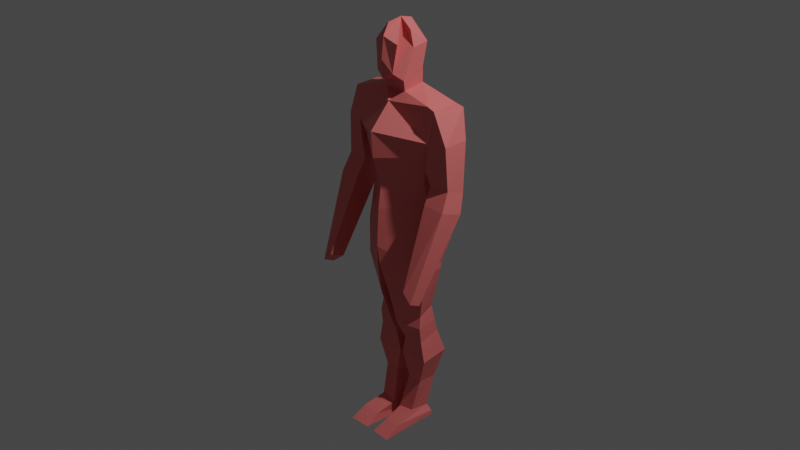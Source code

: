 # Source: Hiker.blend  (saved by Blender 3.4.6; exported with 4.5.12 LTS)
import bpy
from mathutils import Matrix  # noqa: F401  (used for matrix-valued properties, if any)

bpy.ops.wm.read_factory_settings(use_empty=True)
scene = bpy.context.scene
scene.name = 'Scene'

# ---- collections
col_collection = bpy.data.collections.new('Collection'); scene.collection.children.link(col_collection)

# ---- materials (node trees are filled in below, after node groups)
mat_material = bpy.data.materials.new('Material')
mat_material.alpha_threshold = 0.0
mat_material.use_transparent_shadow = False
mat_material.roughness = 0.5
mat_material.line_color = (0.0, 0.0, 0.0, 1.0)

# ---- material node trees
mat_material.use_nodes = True; mat_material.node_tree.nodes.clear()
_N = mat_material.node_tree.nodes; _L = mat_material.node_tree.links
n0 = _N.new('ShaderNodeOutputMaterial'); n0.name = 'Material Output'; n0.location = (300, 300)
n1 = _N.new('ShaderNodeBsdfPrincipled'); n1.name = 'Principled BSDF'; n1.location = (10, 300)
n1.distribution = 'GGX'
n1.subsurface_method = 'RANDOM_WALK_SKIN'
n1.inputs[0].default_value = (0.8, 0.1693, 0.1626, 1.0)
n1.inputs[3].default_value = 1.45
n1.inputs[27].default_value = (0.0, 0.0, 0.0, 1.0)
n1.inputs[28].default_value = 1.0
_L.new(n1.outputs[0], n0.inputs[0])
n0.is_active_output = True

# ---- world
world_world = bpy.data.worlds.new('World'); scene.world = world_world
world_world.use_nodes = True; world_world.node_tree.nodes.clear()
_N = world_world.node_tree.nodes; _L = world_world.node_tree.links
n0 = _N.new('ShaderNodeOutputWorld'); n0.name = 'World Output'; n0.location = (300, 300)
n1 = _N.new('ShaderNodeBackground'); n1.name = 'Background'; n1.location = (10, 300)
n1.inputs[0].default_value = (0.05088, 0.05088, 0.05088, 1.0)
_L.new(n1.outputs[0], n0.inputs[0])
n0.is_active_output = True
world_world.color = (0.05088, 0.05088, 0.05088)
world_world.use_sun_shadow = False
world_world.sun_shadow_jitter_overblur = 0.0

# ---- cameras
cam_camera = bpy.data.cameras.new('Camera')
cam_camera.clip_end = 100.0
cam_camera.ortho_scale = 7.314

# ---- lights
light_light = bpy.data.lights.new('Light', 'POINT')
light_light.transmission_factor = 0.0
light_light.energy = 1000.0
light_light.shadow_soft_size = 0.1
light_light.shadow_maximum_resolution = 0.006
light_light.use_absolute_resolution = True

# ---- meshes
me_cube = bpy.data.meshes.new('Cube')
me_cube.from_pydata([(0.5015, 0.2688, 1.311), (0.4618, 0.2758, -0.1482), (0.452, -0.06304, 1.341), (0.4701, 0.02199, -0.1401), (0.0, 0.3182, 0.04338), (0.0, -0.1365, 1.3), (0.0, 0.3594, 1.2), (0.437, 0.2787, 0.8176), (0.3487, 0.1203, 0.5814), (0.3824, 0.07256, 0.2809), (0.4391, -0.03733, 0.8143), (0.3528, -0.005515, 0.5327), (0.3886, 0.02149, 0.283), (0.0, 0.3452, 0.8084), (0.0, 0.2061, 0.5223), (0.0, 0.1611, 0.2394), (0.0, -0.3499, 0.7679), (0.0, -0.2456, 0.4703), (0.0, -0.2822, 0.2041), (0.4693, 0.3026, 0.9947), (0.4703, -0.0917, 0.9828), (0.0, 0.3523, 1.004), (0.0, -0.3682, 1.048), (0.0, 0.3462, -0.1859), (0.0, 0.3462, -0.1859), (0.0, 0.3462, -0.1859), (0.06367, -0.2031, -0.7498), (0.2805, 0.03459, -1.06), (0.2722, 0.2072, -0.9815), (0.03407, 0.2062, -0.8498), (0.3981, 0.2091, -0.4785), (0.004853, 0.217, -0.4392), (0.01355, -0.2817, -0.4308), (0.4064, -0.03774, -0.5051), (0.06367, -0.2031, -0.7498), (0.2805, 0.03459, -1.06), (0.2722, 0.2072, -0.9815), (0.03407, 0.2062, -0.8498), (0.339, 0.3531, -1.558), (0.02248, 0.3546, -1.586), (0.01952, 0.03554, -1.595), (0.344, 0.03678, -1.595), (0.2771, -0.4458, -2.383), (0.2877, 0.221, -2.362), (0.02571, 0.2396, -2.405), (0.04925, -0.427, -2.392), (0.09136, 0.0647, -1.884), (0.2558, 0.06594, -1.888), (0.2508, 0.2812, -1.9), (0.06782, 0.2803, -1.925), (0.04713, -0.03425, -2.255), (0.2249, -0.02547, -2.225), (0.23, 0.2007, -2.254), (0.02693, 0.1848, -2.256), (0.03941, 0.2792, -1.38), (0.2966, 0.03402, -1.363), (0.29, 0.2802, -1.304), (0.06598, 0.02643, -1.378), (0.09298, 0.3052, -0.221), (0.4104, -0.03307, -0.4241), (0.402, 0.2097, -0.4147), (0.0, -0.3024, -0.209), (0.0103, 0.2427, -1.204), (0.2958, 0.01427, -1.187), (0.2883, 0.2437, -1.164), (0.03838, -0.07161, -1.176), (0.5977, 0.2688, 1.295), (0.5361, -0.06304, 1.313), (0.4693, 0.3226, 1.011), (0.4703, -0.0917, 0.9828), (0.6489, -0.3393, -0.6085), (0.6489, -0.4664, -0.5484), (0.5432, -0.2885, -0.5219), (0.5442, -0.4615, -0.4523), (0.6734, 0.2325, 0.9905), (0.4501, 0.25, 0.7129), (0.4512, -0.0802, 0.6969), (0.6734, -0.04048, 0.9804), (0.7213, 0.1343, 0.2552), (0.4857, -0.1245, 0.3556), (0.4846, 0.1335, 0.2594), (0.7213, -0.1187, 0.3452), (0.4674, 0.1918, 0.4861), (0.6973, -0.0235, 0.5346), (0.6973, 0.1874, 0.4626), (0.4684, -0.03024, 0.5222), (0.0709, -0.2557, -2.31), (0.2619, -0.2592, -2.289), (0.2823, 0.2166, -2.318), (0.02625, 0.2156, -2.34), (0.1274, 0.1895, 1.445), (0.1233, -0.04066, 1.403), (0.0, 0.2801, 1.392), (0.0, -0.009829, 1.35), (0.1518, 0.1658, 1.615), (0.1508, -0.08267, 1.52), (0.0, 0.1839, 1.564), (0.0, -0.07537, 1.499), (0.1565, -0.002932, 2.005), (0.0, 0.1597, 2.061), (0.0, 0.02473, 2.094), (0.1508, -0.08267, 1.52), (0.0, -0.1341, 2.068), (0.1508, -0.08267, 1.52), (0.1445, -0.1595, 1.885), (0.0, -0.1999, 1.948), (0.0, 0.2809, 1.832), (0.1889, 0.1844, 1.865), (0.1977, -0.001026, 1.839), (0.1032, -0.1816, 1.6), (0.0, -0.2143, 1.542), (0.0, -0.2241, 1.727), (0.1006, 0.1262, 1.986)], [(23, 4), (24, 23), (24, 25)], [(0, 2, 67, 66), (21, 6, 0, 19), (20, 2, 5, 22), (5, 2, 91, 93), (12, 11, 17, 18), (11, 10, 16, 17), (4, 15, 9, 1), (15, 14, 8, 9), (14, 13, 7, 8), (1, 9, 12, 3), (9, 8, 11, 12), (8, 7, 10, 11), (10, 20, 22, 16), (13, 21, 19, 7), (7, 19, 20, 10), (31, 30, 28, 29), (29, 28, 36, 37), (33, 32, 26, 27), (32, 31, 29, 26), (30, 33, 27, 28), (60, 59, 33, 30), (61, 58, 31, 32), (59, 61, 32, 33), (58, 60, 30, 31), (27, 26, 34, 35), (26, 29, 37, 34), (28, 27, 35, 36), (56, 55, 41, 38), (57, 54, 39, 40), (55, 57, 40, 41), (54, 56, 38, 39), (43, 42, 45, 44), (88, 87, 42, 43), (87, 86, 45, 42), (89, 88, 43, 44), (86, 89, 44, 45), (40, 39, 49, 46), (39, 38, 48, 49), (41, 40, 46, 47), (38, 41, 47, 48), (46, 49, 53, 50), (49, 48, 52, 53), (47, 46, 50, 51), (48, 47, 51, 52), (62, 64, 56, 54), (63, 65, 57, 55), (65, 62, 54, 57), (64, 63, 55, 56), (1, 3, 59, 60), (4, 1, 60, 58, 25), (25, 58, 61), (3, 12, 18, 61, 59), (36, 35, 63, 64), (34, 37, 62, 65), (35, 34, 65, 63), (37, 36, 64, 62), (80, 78, 70, 72), (2, 20, 69, 67), (20, 19, 68, 69), (19, 0, 66, 68), (72, 70, 71, 73), (81, 79, 73, 71), (78, 81, 71, 70), (79, 80, 72, 73), (69, 68, 75, 76), (66, 67, 77, 74), (67, 69, 76, 77), (68, 66, 74, 75), (85, 82, 80, 79), (84, 83, 81, 78), (83, 85, 79, 81), (82, 84, 78, 80), (75, 74, 84, 82), (77, 76, 85, 83), (74, 77, 83, 84), (76, 75, 82, 85), (50, 53, 89, 86), (53, 52, 88, 89), (51, 50, 86, 87), (52, 51, 87, 88), (90, 92, 96, 94), (2, 0, 90, 91), (0, 6, 92, 90), (93, 91, 95, 97), (91, 90, 94, 95), (108, 107, 106, 99, 100, 98), (110, 109, 104, 105, 111), (103, 109, 110, 97, 95, 101), (109, 103, 101, 95, 108, 98, 100, 102, 105, 104), (95, 94, 107, 108), (94, 96, 106, 107)])
_uv = me_cube.uv_layers.new(name='UVMap')
_uv.uv.foreach_set('vector', [0.625, 0.5, 0.625, 0.75, 0.625, 0.75, 0.625, 0.5, 0.5938, 0.375, 0.625, 0.375, 0.625, 0.5, 0.5938, 0.5, 0.5938, 0.75, 0.625, 0.75, 0.625, 0.875, 0.5938, 0.875, 0.625, 0.875, 0.625, 0.75, 0.625, 0.75, 0.625, 0.875, 0.4375, 0.75, 0.5, 0.75, 0.5, 0.875, 0.4375, 0.875, 0.5, 0.75, 0.5625, 0.75, 0.5625, 0.875, 0.5, 0.875, 0.375, 0.375, 0.4375, 0.375, 0.4375, 0.5, 0.375, 0.5, 0.4375, 0.375, 0.5, 0.375, 0.5, 0.5, 0.4375, 0.5, 0.5, 0.375, 0.5625, 0.375, 0.5625, 0.5, 0.5, 0.5, 0.375, 0.5, 0.4375, 0.5, 0.4375, 0.75, 0.375, 0.75, 0.4375, 0.5, 0.5, 0.5, 0.5, 0.75, 0.4375, 0.75, 0.5, 0.5, 0.5625, 0.5, 0.5625, 0.75, 0.5, 0.75, 0.5625, 0.75, 0.5938, 0.75, 0.5938, 0.875, 0.5625, 0.875, 0.5625, 0.375, 0.5938, 0.375, 0.5938, 0.5, 0.5625, 0.5, 0.5625, 0.5, 0.5938, 0.5, 0.5938, 0.75, 0.5625, 0.75, 0.375, 0.375, 0.375, 0.5, 0.375, 0.5, 0.375, 0.375, 0.375, 0.375, 0.375, 0.5, 0.375, 0.5, 0.375, 0.375, 0.375, 0.75, 0.375, 0.875, 0.375, 0.875, 0.375, 0.75, 0.0, 0.0, 0.0, 0.0, 0.0, 0.0, 0.0, 0.0, 0.375, 0.5, 0.375, 0.75, 0.375, 0.75, 0.375, 0.5, 0.375, 0.5, 0.375, 0.75, 0.375, 0.75, 0.375, 0.5, 0.0, 0.0, 0.0, 0.0, 0.0, 0.0, 0.0, 0.0, 0.375, 0.75, 0.375, 0.875, 0.375, 0.875, 0.375, 0.75, 0.375, 0.375, 0.375, 0.5, 0.375, 0.5, 0.375, 0.375, 0.375, 0.75, 0.375, 0.875, 0.375, 0.875, 0.375, 0.75, 0.0, 0.0, 0.0, 0.0, 0.0, 0.0, 0.0, 0.0, 0.375, 0.5, 0.375, 0.75, 0.375, 0.75, 0.375, 0.5, 0.375, 0.5, 0.375, 0.75, 0.375, 0.75, 0.375, 0.5, 0.0, 0.0, 0.0, 0.0, 0.0, 0.0, 0.0, 0.0, 0.375, 0.75, 0.375, 0.875, 0.375, 0.875, 0.375, 0.75, 0.375, 0.375, 0.375, 0.5, 0.375, 0.5, 0.375, 0.375, 0.0, 0.0, 0.0, 0.0, 0.0, 0.0, 0.0, 0.0, 0.375, 0.5, 0.375, 0.75, 0.375, 0.75, 0.375, 0.5, 0.375, 0.75, 0.375, 0.875, 0.375, 0.875, 0.375, 0.75, 0.375, 0.375, 0.375, 0.5, 0.375, 0.5, 0.375, 0.375, 0.0, 0.0, 0.0, 0.0, 0.0, 0.0, 0.0, 0.0, 0.0, 0.0, 0.0, 0.0, 0.0, 0.0, 0.0, 0.0, 0.375, 0.375, 0.375, 0.5, 0.375, 0.5, 0.375, 0.375, 0.375, 0.75, 0.375, 0.875, 0.375, 0.875, 0.375, 0.75, 0.375, 0.5, 0.375, 0.75, 0.375, 0.75, 0.375, 0.5, 0.0, 0.0, 0.0, 0.0, 0.0, 0.0, 0.0, 0.0, 0.375, 0.375, 0.375, 0.5, 0.375, 0.5, 0.375, 0.375, 0.375, 0.75, 0.375, 0.875, 0.375, 0.875, 0.375, 0.75, 0.375, 0.5, 0.375, 0.75, 0.375, 0.75, 0.375, 0.5, 0.375, 0.375, 0.375, 0.5, 0.375, 0.5, 0.375, 0.375, 0.375, 0.75, 0.375, 0.875, 0.375, 0.875, 0.375, 0.75, 0.0, 0.0, 0.0, 0.0, 0.0, 0.0, 0.0, 0.0, 0.375, 0.5, 0.375, 0.75, 0.375, 0.75, 0.375, 0.5, 0.375, 0.5, 0.375, 0.75, 0.375, 0.75, 0.375, 0.5, 0.375, 0.375, 0.375, 0.5, 0.375, 0.5, 0.0, 0.0, 0.0, 0.0, 0.0, 0.0, 0.0, 0.0, 0.0, 0.0, 0.375, 0.75, 0.4375, 0.75, 0.4375, 0.875, 0.375, 0.875, 0.375, 0.75, 0.375, 0.5, 0.375, 0.75, 0.375, 0.75, 0.375, 0.5, 0.0, 0.0, 0.0, 0.0, 0.0, 0.0, 0.0, 0.0, 0.375, 0.75, 0.375, 0.875, 0.375, 0.875, 0.375, 0.75, 0.375, 0.375, 0.375, 0.5, 0.375, 0.5, 0.375, 0.375, 0.5938, 0.5, 0.625, 0.5, 0.625, 0.5, 0.5938, 0.5, 0.625, 0.75, 0.5938, 0.75, 0.5938, 0.75, 0.625, 0.75, 0.5938, 0.75, 0.5938, 0.5, 0.5938, 0.5, 0.5938, 0.75, 0.5938, 0.5, 0.625, 0.5, 0.625, 0.5, 0.5938, 0.5, 0.5938, 0.5, 0.625, 0.5, 0.625, 0.75, 0.5938, 0.75, 0.625, 0.75, 0.5938, 0.75, 0.5938, 0.75, 0.625, 0.75, 0.625, 0.5, 0.625, 0.75, 0.625, 0.75, 0.625, 0.5, 0.5938, 0.75, 0.5938, 0.5, 0.5938, 0.5, 0.5938, 0.75, 0.5938, 0.75, 0.5938, 0.5, 0.5938, 0.5, 0.5938, 0.75, 0.625, 0.5, 0.625, 0.75, 0.625, 0.75, 0.625, 0.5, 0.625, 0.75, 0.5938, 0.75, 0.5938, 0.75, 0.625, 0.75, 0.5938, 0.5, 0.625, 0.5, 0.625, 0.5, 0.5938, 0.5, 0.5938, 0.75, 0.5938, 0.5, 0.5938, 0.5, 0.5938, 0.75, 0.625, 0.5, 0.625, 0.75, 0.625, 0.75, 0.625, 0.5, 0.625, 0.75, 0.5938, 0.75, 0.5938, 0.75, 0.625, 0.75, 0.5938, 0.5, 0.625, 0.5, 0.625, 0.5, 0.5938, 0.5, 0.5938, 0.5, 0.625, 0.5, 0.625, 0.5, 0.5938, 0.5, 0.625, 0.75, 0.5938, 0.75, 0.5938, 0.75, 0.625, 0.75, 0.625, 0.5, 0.625, 0.75, 0.625, 0.75, 0.625, 0.5, 0.5938, 0.75, 0.5938, 0.5, 0.5938, 0.5, 0.5938, 0.75, 0.0, 0.0, 0.0, 0.0, 0.0, 0.0, 0.0, 0.0, 0.375, 0.375, 0.375, 0.5, 0.375, 0.5, 0.375, 0.375, 0.375, 0.75, 0.375, 0.875, 0.375, 0.875, 0.375, 0.75, 0.375, 0.5, 0.375, 0.75, 0.375, 0.75, 0.375, 0.5, 0.625, 0.5, 0.625, 0.375, 0.625, 0.375, 0.625, 0.5, 0.625, 0.75, 0.625, 0.5, 0.625, 0.5, 0.625, 0.75, 0.625, 0.5, 0.625, 0.375, 0.625, 0.375, 0.625, 0.5, 0.625, 0.875, 0.625, 0.75, 0.625, 0.75, 0.625, 0.875, 0.625, 0.75, 0.625, 0.5, 0.625, 0.5, 0.625, 0.75, 0.625, 0.75, 0.625, 0.5, 0.625, 0.375, 0.75, 0.5, 0.75, 0.75, 0.625, 0.75, 0.625, 0.875, 0.625, 0.75, 0.625, 0.75, 0.625, 0.875, 0.625, 0.875, 0.625, 0.75, 0.625, 0.75, 0.625, 0.875, 0.625, 0.875, 0.625, 0.75, 0.625, 0.75, 0.625, 0.75, 0.625, 0.75, 0.625, 0.75, 0.625, 0.75, 0.625, 0.75, 0.625, 0.75, 0.75, 0.75, 0.75, 0.75, 0.75, 0.75, 0.625, 0.75, 0.625, 0.75, 0.625, 0.5, 0.625, 0.5, 0.625, 0.75, 0.625, 0.5, 0.625, 0.375, 0.625, 0.375, 0.625, 0.5])
me_cube.materials.append(mat_material)
me_cube.use_mirror_vertex_groups = False
me_cube.update()

# ---- objects
ob_cube = bpy.data.objects.new('Cube', me_cube)
ob_light = bpy.data.objects.new('Light', light_light)
ob_camera = bpy.data.objects.new('Camera', cam_camera)
ob_empty = bpy.data.objects.new('Empty', None)
ob_empty_001 = bpy.data.objects.new('Empty.001', None)

# ---- transforms, parenting, visibility, modifiers, constraints
ob_cube.location = (0.0, 0.0, 0.0)
ob_cube.lock_rotations_4d = False
ob_cube.empty_display_type = 'ARROWS'
ob_cube.lineart.crease_threshold = 0.0
_m = ob_cube.modifiers.new('Mirror', 'MIRROR')
_m.use_clip = True
ob_light.location = (4.076, 1.005, 5.904)
ob_light.rotation_euler = (0.6503, 0.05522, 1.866)
ob_light.lock_rotations_4d = False
ob_light.empty_display_type = 'ARROWS'
ob_light.color = (0.0, 0.0, 0.0, 0.0)
ob_light.lineart.crease_threshold = 0.0
ob_camera.location = (7.359, -6.926, 4.958)
ob_camera.rotation_euler = (1.109, 0.0, 0.8149)
ob_camera.lock_rotations_4d = False
ob_camera.empty_display_type = 'ARROWS'
ob_camera.color = (0.0, 0.0, 0.0, 0.0)
ob_camera.display_type = 'WIRE'
ob_camera.lineart.crease_threshold = 0.0
ob_empty.location = (1.108, 2.972, 0.0)
ob_empty.rotation_euler = (1.571, 0.009391, 1.262e-09)
ob_empty.empty_display_type = 'IMAGE'
ob_empty.empty_display_size = 5.0
ob_empty.use_empty_image_alpha = True
ob_empty.color = (1.0, 1.0, 1.0, 0.2126)
ob_empty_001.location = (-2.998, 0.1031, 1.511e-17)
ob_empty_001.rotation_euler = (1.571, -0.0, -1.566)
ob_empty_001.empty_display_type = 'IMAGE'
ob_empty_001.empty_display_size = 5.0
ob_empty_001.use_empty_image_alpha = True
ob_empty_001.color = (1.0, 1.0, 1.0, 0.2126)

# ---- collection membership
col_collection.objects.link(ob_cube)
col_collection.objects.link(ob_light)
col_collection.objects.link(ob_camera)
col_collection.objects.link(ob_empty)
col_collection.objects.link(ob_empty_001)

# ---- scene / render settings (as saved in the file)
scene.camera = ob_camera
scene.frame_start = 1; scene.frame_end = 250; scene.frame_set(1)
scene.render.engine = 'BLENDER_EEVEE_NEXT'
scene.cycles.sampling_pattern = 'TABULATED_SOBOL'
scene.cycles.use_light_tree = False
scene.view_settings.view_transform = 'Filmic'
bpy.context.view_layer.update()
